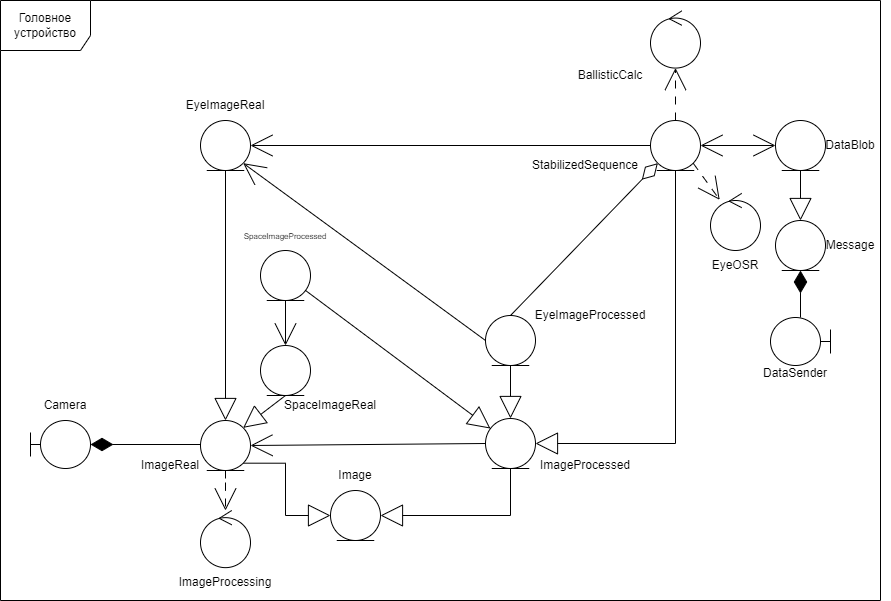

The diagram above was exported from draw.io. Its source (the exported page's mxGraphModel, read from the mxfile embedded in the PNG):
<mxGraphModel dx="683" dy="1567" grid="1" gridSize="10" guides="1" tooltips="1" connect="1" arrows="1" fold="1" page="1" pageScale="1" pageWidth="827" pageHeight="1169" math="0" shadow="0">
  <root>
    <mxCell id="0" />
    <mxCell id="1" parent="0" />
    <mxCell id="QDbfcAOpbH1GKZIXuL5M-4" value="&lt;div&gt;&lt;br&gt;&lt;/div&gt;" style="ellipse;shape=umlControl;whiteSpace=wrap;html=1;aspect=fixed;" parent="1" vertex="1">
      <mxGeometry x="990" y="70" width="50" height="57.14" as="geometry" />
    </mxCell>
    <mxCell id="QDbfcAOpbH1GKZIXuL5M-6" value="Головное устройство" style="shape=umlFrame;whiteSpace=wrap;html=1;pointerEvents=0;width=90;height=50;" parent="1" vertex="1">
      <mxGeometry x="790" y="-440" width="880" height="600" as="geometry" />
    </mxCell>
    <mxCell id="QDbfcAOpbH1GKZIXuL5M-7" value="DataSender" style="text;html=1;align=center;verticalAlign=middle;whiteSpace=wrap;rounded=0;" parent="1" vertex="1">
      <mxGeometry x="1555" y="-85" width="60" height="35" as="geometry" />
    </mxCell>
    <mxCell id="QDbfcAOpbH1GKZIXuL5M-11" value="ImageProcessing" style="text;html=1;align=center;verticalAlign=middle;whiteSpace=wrap;rounded=0;" parent="1" vertex="1">
      <mxGeometry x="965" y="127.13999999999999" width="100" height="30" as="geometry" />
    </mxCell>
    <mxCell id="QDbfcAOpbH1GKZIXuL5M-12" value="Camera" style="text;html=1;align=center;verticalAlign=middle;whiteSpace=wrap;rounded=0;" parent="1" vertex="1">
      <mxGeometry x="830" y="-45" width="50" height="20" as="geometry" />
    </mxCell>
    <mxCell id="QDbfcAOpbH1GKZIXuL5M-16" value="&lt;div&gt;&lt;br&gt;&lt;/div&gt;" style="shape=umlBoundary;whiteSpace=wrap;html=1;aspect=fixed;flipH=1;" parent="1" vertex="1">
      <mxGeometry x="1560" y="-123" width="60" height="48" as="geometry" />
    </mxCell>
    <mxCell id="QDbfcAOpbH1GKZIXuL5M-18" value="Image" style="text;html=1;align=center;verticalAlign=middle;whiteSpace=wrap;rounded=0;" parent="1" vertex="1">
      <mxGeometry x="1115" y="20" width="60" height="30" as="geometry" />
    </mxCell>
    <mxCell id="QDbfcAOpbH1GKZIXuL5M-26" value="ImageProcessed" style="text;html=1;align=center;verticalAlign=middle;whiteSpace=wrap;rounded=0;" parent="1" vertex="1">
      <mxGeometry x="1325" y="10" width="100" height="30" as="geometry" />
    </mxCell>
    <mxCell id="QDbfcAOpbH1GKZIXuL5M-27" value="ImageReal" style="text;html=1;align=center;verticalAlign=middle;whiteSpace=wrap;rounded=0;" parent="1" vertex="1">
      <mxGeometry x="930" y="10" width="60" height="30" as="geometry" />
    </mxCell>
    <mxCell id="QDbfcAOpbH1GKZIXuL5M-40" value="" style="ellipse;shape=umlEntity;whiteSpace=wrap;html=1;aspect=fixed;" parent="1" vertex="1">
      <mxGeometry x="1120" y="50.000000000000014" width="50" height="50" as="geometry" />
    </mxCell>
    <mxCell id="QDbfcAOpbH1GKZIXuL5M-41" style="edgeStyle=orthogonalEdgeStyle;rounded=0;orthogonalLoop=1;jettySize=auto;html=1;entryX=0;entryY=0.5;entryDx=0;entryDy=0;endArrow=block;endFill=0;strokeWidth=1;endSize=20;exitX=1;exitY=1;exitDx=0;exitDy=0;" parent="1" source="QDbfcAOpbH1GKZIXuL5M-42" target="QDbfcAOpbH1GKZIXuL5M-40" edge="1">
      <mxGeometry relative="1" as="geometry" />
    </mxCell>
    <mxCell id="QDbfcAOpbH1GKZIXuL5M-50" style="rounded=0;orthogonalLoop=1;jettySize=auto;html=1;exitX=0;exitY=0.5;exitDx=0;exitDy=0;entryX=1;entryY=0.5;entryDx=0;entryDy=0;endSize=20;endArrow=open;endFill=0;" parent="1" source="QDbfcAOpbH1GKZIXuL5M-44" target="QDbfcAOpbH1GKZIXuL5M-42" edge="1">
      <mxGeometry relative="1" as="geometry" />
    </mxCell>
    <mxCell id="QDbfcAOpbH1GKZIXuL5M-42" value="" style="ellipse;shape=umlEntity;whiteSpace=wrap;html=1;aspect=fixed;strokeColor=default;" parent="1" vertex="1">
      <mxGeometry x="990" y="-19.999999999999986" width="50" height="50" as="geometry" />
    </mxCell>
    <mxCell id="QDbfcAOpbH1GKZIXuL5M-43" style="edgeStyle=orthogonalEdgeStyle;rounded=0;orthogonalLoop=1;jettySize=auto;html=1;entryX=1;entryY=0.5;entryDx=0;entryDy=0;endArrow=block;endFill=0;endSize=20;exitX=0.5;exitY=1;exitDx=0;exitDy=0;" parent="1" source="QDbfcAOpbH1GKZIXuL5M-44" target="QDbfcAOpbH1GKZIXuL5M-40" edge="1">
      <mxGeometry relative="1" as="geometry" />
    </mxCell>
    <mxCell id="QDbfcAOpbH1GKZIXuL5M-44" value="" style="ellipse;shape=umlEntity;whiteSpace=wrap;html=1;aspect=fixed;" parent="1" vertex="1">
      <mxGeometry x="1275" y="-21.999999999999986" width="50" height="50" as="geometry" />
    </mxCell>
    <mxCell id="QDbfcAOpbH1GKZIXuL5M-45" value="&lt;div&gt;&lt;br&gt;&lt;/div&gt;" style="shape=umlBoundary;whiteSpace=wrap;html=1;aspect=fixed;" parent="1" vertex="1">
      <mxGeometry x="820" y="-20" width="60" height="48" as="geometry" />
    </mxCell>
    <mxCell id="QDbfcAOpbH1GKZIXuL5M-46" style="edgeStyle=orthogonalEdgeStyle;rounded=0;orthogonalLoop=1;jettySize=auto;html=1;endArrow=diamondThin;endFill=1;strokeWidth=1;endSize=20;exitX=0;exitY=0.5;exitDx=0;exitDy=0;" parent="1" source="QDbfcAOpbH1GKZIXuL5M-42" target="QDbfcAOpbH1GKZIXuL5M-45" edge="1">
      <mxGeometry relative="1" as="geometry">
        <mxPoint x="800" y="100" as="targetPoint" />
        <Array as="points">
          <mxPoint x="990" y="4" />
        </Array>
      </mxGeometry>
    </mxCell>
    <mxCell id="QDbfcAOpbH1GKZIXuL5M-47" style="edgeStyle=orthogonalEdgeStyle;rounded=0;orthogonalLoop=1;jettySize=auto;html=1;exitX=0.5;exitY=1;exitDx=0;exitDy=0;dashed=1;dashPattern=8 8;endSize=20;endArrow=open;endFill=0;" parent="1" source="QDbfcAOpbH1GKZIXuL5M-42" target="QDbfcAOpbH1GKZIXuL5M-4" edge="1">
      <mxGeometry relative="1" as="geometry" />
    </mxCell>
    <mxCell id="QDbfcAOpbH1GKZIXuL5M-55" value="DataBlob" style="text;html=1;align=center;verticalAlign=middle;whiteSpace=wrap;rounded=0;" parent="1" vertex="1">
      <mxGeometry x="1600" y="-310" width="80" height="30" as="geometry" />
    </mxCell>
    <mxCell id="QDbfcAOpbH1GKZIXuL5M-56" value="" style="ellipse;shape=umlEntity;whiteSpace=wrap;html=1;aspect=fixed;" parent="1" vertex="1">
      <mxGeometry x="1565" y="-320" width="50" height="50" as="geometry" />
    </mxCell>
    <mxCell id="QDbfcAOpbH1GKZIXuL5M-69" style="rounded=0;orthogonalLoop=1;jettySize=auto;html=1;endArrow=diamondThin;endFill=1;strokeWidth=1;endSize=20;entryX=0.5;entryY=1;entryDx=0;entryDy=0;" parent="1" source="QDbfcAOpbH1GKZIXuL5M-16" target="gSykDm5uB8AUFUV5Q9y0-1" edge="1">
      <mxGeometry relative="1" as="geometry">
        <mxPoint x="1899" y="162.5" as="sourcePoint" />
        <mxPoint x="1600" y="-20" as="targetPoint" />
      </mxGeometry>
    </mxCell>
    <mxCell id="r0mfHTfTk_vOudOLZYoP-4" style="rounded=0;orthogonalLoop=1;jettySize=auto;html=1;entryX=0.5;entryY=0;entryDx=0;entryDy=0;endArrow=block;endFill=0;endSize=20;" parent="1" source="r0mfHTfTk_vOudOLZYoP-1" target="QDbfcAOpbH1GKZIXuL5M-44" edge="1">
      <mxGeometry relative="1" as="geometry">
        <Array as="points">
          <mxPoint x="1300" y="-80" />
        </Array>
      </mxGeometry>
    </mxCell>
    <mxCell id="r0mfHTfTk_vOudOLZYoP-5" style="rounded=0;orthogonalLoop=1;jettySize=auto;html=1;endArrow=diamondThin;endFill=0;endSize=20;entryX=0;entryY=1;entryDx=0;entryDy=0;exitX=0.5;exitY=0;exitDx=0;exitDy=0;" parent="1" source="r0mfHTfTk_vOudOLZYoP-1" target="r0mfHTfTk_vOudOLZYoP-29" edge="1">
      <mxGeometry relative="1" as="geometry" />
    </mxCell>
    <mxCell id="r0mfHTfTk_vOudOLZYoP-11" style="rounded=0;orthogonalLoop=1;jettySize=auto;html=1;endSize=20;endArrow=open;endFill=0;dashed=1;dashPattern=8 8;exitX=0.5;exitY=0;exitDx=0;exitDy=0;" parent="1" source="r0mfHTfTk_vOudOLZYoP-29" target="r0mfHTfTk_vOudOLZYoP-9" edge="1">
      <mxGeometry relative="1" as="geometry" />
    </mxCell>
    <mxCell id="r0mfHTfTk_vOudOLZYoP-1" value="" style="ellipse;shape=umlEntity;whiteSpace=wrap;html=1;aspect=fixed;" parent="1" vertex="1">
      <mxGeometry x="1275" y="-125" width="50" height="50" as="geometry" />
    </mxCell>
    <mxCell id="r0mfHTfTk_vOudOLZYoP-2" value="StabilizedSequence" style="text;html=1;align=center;verticalAlign=middle;whiteSpace=wrap;rounded=0;" parent="1" vertex="1">
      <mxGeometry x="1325" y="-290" width="100" height="30" as="geometry" />
    </mxCell>
    <mxCell id="r0mfHTfTk_vOudOLZYoP-6" value="&lt;div&gt;&lt;br&gt;&lt;/div&gt;" style="ellipse;shape=umlControl;whiteSpace=wrap;html=1;aspect=fixed;" parent="1" vertex="1">
      <mxGeometry x="1500" y="-247.14" width="50" height="57.14" as="geometry" />
    </mxCell>
    <mxCell id="r0mfHTfTk_vOudOLZYoP-7" value="EyeOSR" style="text;html=1;align=center;verticalAlign=middle;whiteSpace=wrap;rounded=0;" parent="1" vertex="1">
      <mxGeometry x="1475" y="-190.00000000000006" width="100" height="30" as="geometry" />
    </mxCell>
    <mxCell id="r0mfHTfTk_vOudOLZYoP-8" style="rounded=0;orthogonalLoop=1;jettySize=auto;html=1;exitX=1;exitY=1;exitDx=0;exitDy=0;dashed=1;dashPattern=8 8;endSize=20;endArrow=open;endFill=0;" parent="1" source="r0mfHTfTk_vOudOLZYoP-29" target="r0mfHTfTk_vOudOLZYoP-6" edge="1">
      <mxGeometry relative="1" as="geometry">
        <mxPoint x="1475" y="-240" as="sourcePoint" />
        <mxPoint x="1315" y="24" as="targetPoint" />
      </mxGeometry>
    </mxCell>
    <mxCell id="r0mfHTfTk_vOudOLZYoP-9" value="&lt;div&gt;&lt;br&gt;&lt;/div&gt;" style="ellipse;shape=umlControl;whiteSpace=wrap;html=1;aspect=fixed;" parent="1" vertex="1">
      <mxGeometry x="1440" y="-429.57" width="50" height="57.14" as="geometry" />
    </mxCell>
    <mxCell id="r0mfHTfTk_vOudOLZYoP-10" value="BallisticCalc" style="text;html=1;align=center;verticalAlign=middle;whiteSpace=wrap;rounded=0;" parent="1" vertex="1">
      <mxGeometry x="1350" y="-380" width="100" height="30" as="geometry" />
    </mxCell>
    <mxCell id="r0mfHTfTk_vOudOLZYoP-19" value="EyeImageProcessed" style="text;html=1;align=center;verticalAlign=middle;whiteSpace=wrap;rounded=0;" parent="1" vertex="1">
      <mxGeometry x="1330" y="-140" width="100" height="30" as="geometry" />
    </mxCell>
    <mxCell id="r0mfHTfTk_vOudOLZYoP-20" value="SpaceImageReal" style="text;html=1;align=center;verticalAlign=middle;whiteSpace=wrap;rounded=0;" parent="1" vertex="1">
      <mxGeometry x="1090" y="-50" width="60" height="30" as="geometry" />
    </mxCell>
    <mxCell id="r0mfHTfTk_vOudOLZYoP-21" value="" style="ellipse;shape=umlEntity;whiteSpace=wrap;html=1;aspect=fixed;strokeColor=default;" parent="1" vertex="1">
      <mxGeometry x="1050" y="-95" width="50" height="50" as="geometry" />
    </mxCell>
    <mxCell id="r0mfHTfTk_vOudOLZYoP-22" value="" style="ellipse;shape=umlEntity;whiteSpace=wrap;html=1;aspect=fixed;" parent="1" vertex="1">
      <mxGeometry x="1050" y="-190" width="50" height="50" as="geometry" />
    </mxCell>
    <mxCell id="r0mfHTfTk_vOudOLZYoP-25" style="rounded=0;orthogonalLoop=1;jettySize=auto;html=1;endArrow=block;endFill=0;strokeWidth=1;endSize=20;exitX=0.5;exitY=1;exitDx=0;exitDy=0;entryX=1;entryY=0;entryDx=0;entryDy=0;" parent="1" source="r0mfHTfTk_vOudOLZYoP-21" target="QDbfcAOpbH1GKZIXuL5M-42" edge="1">
      <mxGeometry relative="1" as="geometry">
        <mxPoint x="1050" y="15" as="sourcePoint" />
        <mxPoint x="1140" y="-80" as="targetPoint" />
      </mxGeometry>
    </mxCell>
    <mxCell id="r0mfHTfTk_vOudOLZYoP-27" style="rounded=0;orthogonalLoop=1;jettySize=auto;html=1;endArrow=block;endFill=0;endSize=20;" parent="1" source="r0mfHTfTk_vOudOLZYoP-22" target="QDbfcAOpbH1GKZIXuL5M-44" edge="1">
      <mxGeometry relative="1" as="geometry">
        <mxPoint x="1293" y="-196" as="sourcePoint" />
        <mxPoint x="1183" y="-73" as="targetPoint" />
      </mxGeometry>
    </mxCell>
    <mxCell id="r0mfHTfTk_vOudOLZYoP-29" value="" style="ellipse;shape=umlEntity;whiteSpace=wrap;html=1;aspect=fixed;" parent="1" vertex="1">
      <mxGeometry x="1440" y="-320" width="50" height="50" as="geometry" />
    </mxCell>
    <mxCell id="r0mfHTfTk_vOudOLZYoP-31" style="rounded=0;orthogonalLoop=1;jettySize=auto;html=1;entryX=1;entryY=0.5;entryDx=0;entryDy=0;endArrow=block;endFill=0;endSize=20;exitX=0.5;exitY=1;exitDx=0;exitDy=0;edgeStyle=orthogonalEdgeStyle;" parent="1" source="r0mfHTfTk_vOudOLZYoP-29" target="QDbfcAOpbH1GKZIXuL5M-44" edge="1">
      <mxGeometry relative="1" as="geometry">
        <mxPoint x="1293" y="-196" as="sourcePoint" />
        <mxPoint x="1183" y="-73" as="targetPoint" />
      </mxGeometry>
    </mxCell>
    <mxCell id="r0mfHTfTk_vOudOLZYoP-32" value="&lt;font style=&quot;font-size: 8px;&quot;&gt;SpaceImageProcessed&lt;/font&gt;" style="text;html=1;align=center;verticalAlign=middle;whiteSpace=wrap;rounded=0;" parent="1" vertex="1">
      <mxGeometry x="1045" y="-220" width="60" height="30" as="geometry" />
    </mxCell>
    <mxCell id="r0mfHTfTk_vOudOLZYoP-33" value="" style="ellipse;shape=umlEntity;whiteSpace=wrap;html=1;aspect=fixed;strokeColor=default;" parent="1" vertex="1">
      <mxGeometry x="990" y="-320" width="50" height="50" as="geometry" />
    </mxCell>
    <mxCell id="r0mfHTfTk_vOudOLZYoP-34" style="rounded=0;orthogonalLoop=1;jettySize=auto;html=1;endArrow=block;endFill=0;strokeWidth=1;endSize=20;exitX=0.5;exitY=1;exitDx=0;exitDy=0;entryX=0.5;entryY=0;entryDx=0;entryDy=0;" parent="1" source="r0mfHTfTk_vOudOLZYoP-33" target="QDbfcAOpbH1GKZIXuL5M-42" edge="1">
      <mxGeometry relative="1" as="geometry">
        <mxPoint x="890" y="-129" as="sourcePoint" />
        <mxPoint x="1007" y="-3" as="targetPoint" />
      </mxGeometry>
    </mxCell>
    <mxCell id="r0mfHTfTk_vOudOLZYoP-35" style="rounded=0;orthogonalLoop=1;jettySize=auto;html=1;exitX=0;exitY=0.5;exitDx=0;exitDy=0;entryX=1;entryY=0.5;entryDx=0;entryDy=0;endSize=20;endArrow=open;endFill=0;" parent="1" source="r0mfHTfTk_vOudOLZYoP-29" target="r0mfHTfTk_vOudOLZYoP-33" edge="1">
      <mxGeometry relative="1" as="geometry">
        <mxPoint x="1292" y="31" as="sourcePoint" />
        <mxPoint x="1043" y="33" as="targetPoint" />
      </mxGeometry>
    </mxCell>
    <mxCell id="r0mfHTfTk_vOudOLZYoP-37" style="rounded=0;orthogonalLoop=1;jettySize=auto;html=1;entryX=0.5;entryY=0;entryDx=0;entryDy=0;endSize=20;endArrow=open;endFill=0;" parent="1" source="r0mfHTfTk_vOudOLZYoP-22" target="r0mfHTfTk_vOudOLZYoP-21" edge="1">
      <mxGeometry relative="1" as="geometry">
        <mxPoint x="1302" y="41" as="sourcePoint" />
        <mxPoint x="1053" y="43" as="targetPoint" />
        <Array as="points" />
      </mxGeometry>
    </mxCell>
    <mxCell id="r0mfHTfTk_vOudOLZYoP-41" style="rounded=0;orthogonalLoop=1;jettySize=auto;html=1;exitX=1;exitY=0.5;exitDx=0;exitDy=0;entryX=0;entryY=0.5;entryDx=0;entryDy=0;endSize=20;endArrow=open;endFill=0;startArrow=open;startFill=0;startSize=20;" parent="1" source="r0mfHTfTk_vOudOLZYoP-29" target="QDbfcAOpbH1GKZIXuL5M-56" edge="1">
      <mxGeometry relative="1" as="geometry">
        <mxPoint x="1497" y="-160" as="sourcePoint" />
        <mxPoint x="915" y="-154" as="targetPoint" />
      </mxGeometry>
    </mxCell>
    <mxCell id="r0mfHTfTk_vOudOLZYoP-44" value="EyeImageReal" style="text;html=1;align=center;verticalAlign=middle;whiteSpace=wrap;rounded=0;" parent="1" vertex="1">
      <mxGeometry x="985" y="-350" width="60" height="30" as="geometry" />
    </mxCell>
    <mxCell id="r0mfHTfTk_vOudOLZYoP-47" style="rounded=0;orthogonalLoop=1;jettySize=auto;html=1;exitX=0;exitY=0.5;exitDx=0;exitDy=0;entryX=1;entryY=1;entryDx=0;entryDy=0;endSize=20;endArrow=open;endFill=0;" parent="1" source="r0mfHTfTk_vOudOLZYoP-1" target="r0mfHTfTk_vOudOLZYoP-33" edge="1">
      <mxGeometry relative="1" as="geometry">
        <mxPoint x="1285" y="-142" as="sourcePoint" />
        <mxPoint x="1220" y="-142" as="targetPoint" />
      </mxGeometry>
    </mxCell>
    <mxCell id="gSykDm5uB8AUFUV5Q9y0-1" value="" style="ellipse;shape=umlEntity;whiteSpace=wrap;html=1;aspect=fixed;" parent="1" vertex="1">
      <mxGeometry x="1565" y="-220" width="50" height="50" as="geometry" />
    </mxCell>
    <mxCell id="gSykDm5uB8AUFUV5Q9y0-2" style="edgeStyle=orthogonalEdgeStyle;rounded=0;orthogonalLoop=1;jettySize=auto;html=1;entryX=0.5;entryY=0;entryDx=0;entryDy=0;endArrow=block;endFill=0;endSize=20;exitX=0.5;exitY=1;exitDx=0;exitDy=0;" parent="1" source="QDbfcAOpbH1GKZIXuL5M-56" target="gSykDm5uB8AUFUV5Q9y0-1" edge="1">
      <mxGeometry relative="1" as="geometry">
        <mxPoint x="1745" y="-241" as="sourcePoint" />
      </mxGeometry>
    </mxCell>
    <mxCell id="gSykDm5uB8AUFUV5Q9y0-3" value="Message" style="text;html=1;align=center;verticalAlign=middle;whiteSpace=wrap;rounded=0;" parent="1" vertex="1">
      <mxGeometry x="1600" y="-210" width="80" height="30" as="geometry" />
    </mxCell>
  </root>
</mxGraphModel>